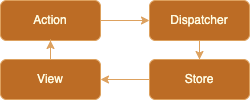

The diagram above was exported from draw.io. Its source (the exported page's mxGraphModel, read from the mxfile embedded in the PNG):
<mxGraphModel dx="545" dy="630" grid="1" gridSize="10" guides="1" tooltips="1" connect="1" arrows="1" fold="1" page="1" pageScale="1" pageWidth="850" pageHeight="1100" background="#283618" math="0" shadow="0">
  <root>
    <mxCell id="0" />
    <mxCell id="1" parent="0" />
    <mxCell id="ifPobIou1vcZz52nqp4z-12" style="edgeStyle=orthogonalEdgeStyle;rounded=0;orthogonalLoop=1;jettySize=auto;html=1;entryX=0;entryY=0.5;entryDx=0;entryDy=0;labelBackgroundColor=#283618;strokeColor=#DDA15E;fontColor=#FEFAE0;" parent="1" source="ifPobIou1vcZz52nqp4z-1" target="ifPobIou1vcZz52nqp4z-9" edge="1">
      <mxGeometry relative="1" as="geometry" />
    </mxCell>
    <mxCell id="ifPobIou1vcZz52nqp4z-1" value="Action" style="rounded=1;whiteSpace=wrap;html=1;fillColor=#BC6C25;strokeColor=#DDA15E;fontColor=#FEFAE0;" parent="1" vertex="1">
      <mxGeometry x="130" y="230" width="100" height="40" as="geometry" />
    </mxCell>
    <mxCell id="ifPobIou1vcZz52nqp4z-13" style="edgeStyle=orthogonalEdgeStyle;rounded=0;orthogonalLoop=1;jettySize=auto;html=1;entryX=0.5;entryY=0;entryDx=0;entryDy=0;labelBackgroundColor=#283618;strokeColor=#DDA15E;fontColor=#FEFAE0;" parent="1" source="ifPobIou1vcZz52nqp4z-9" target="ifPobIou1vcZz52nqp4z-11" edge="1">
      <mxGeometry relative="1" as="geometry" />
    </mxCell>
    <mxCell id="ifPobIou1vcZz52nqp4z-9" value="Dispatcher" style="rounded=1;whiteSpace=wrap;html=1;fillColor=#BC6C25;strokeColor=#DDA15E;fontColor=#FEFAE0;" parent="1" vertex="1">
      <mxGeometry x="279" y="230" width="100" height="40" as="geometry" />
    </mxCell>
    <mxCell id="ifPobIou1vcZz52nqp4z-15" style="edgeStyle=orthogonalEdgeStyle;rounded=0;orthogonalLoop=1;jettySize=auto;html=1;entryX=0.5;entryY=1;entryDx=0;entryDy=0;labelBackgroundColor=#283618;strokeColor=#DDA15E;fontColor=#FEFAE0;" parent="1" source="ifPobIou1vcZz52nqp4z-10" target="ifPobIou1vcZz52nqp4z-1" edge="1">
      <mxGeometry relative="1" as="geometry" />
    </mxCell>
    <mxCell id="ifPobIou1vcZz52nqp4z-10" value="View" style="rounded=1;whiteSpace=wrap;html=1;fillColor=#BC6C25;strokeColor=#DDA15E;fontColor=#FEFAE0;" parent="1" vertex="1">
      <mxGeometry x="130" y="289" width="100" height="40" as="geometry" />
    </mxCell>
    <mxCell id="ifPobIou1vcZz52nqp4z-14" style="edgeStyle=orthogonalEdgeStyle;rounded=0;orthogonalLoop=1;jettySize=auto;html=1;entryX=1;entryY=0.5;entryDx=0;entryDy=0;labelBackgroundColor=#283618;strokeColor=#DDA15E;fontColor=#FEFAE0;" parent="1" source="ifPobIou1vcZz52nqp4z-11" target="ifPobIou1vcZz52nqp4z-10" edge="1">
      <mxGeometry relative="1" as="geometry">
        <mxPoint x="240" y="355" as="targetPoint" />
      </mxGeometry>
    </mxCell>
    <mxCell id="ifPobIou1vcZz52nqp4z-11" value="Store" style="rounded=1;whiteSpace=wrap;html=1;fillColor=#BC6C25;strokeColor=#DDA15E;fontColor=#FEFAE0;" parent="1" vertex="1">
      <mxGeometry x="279" y="289" width="100" height="40" as="geometry" />
    </mxCell>
  </root>
</mxGraphModel>